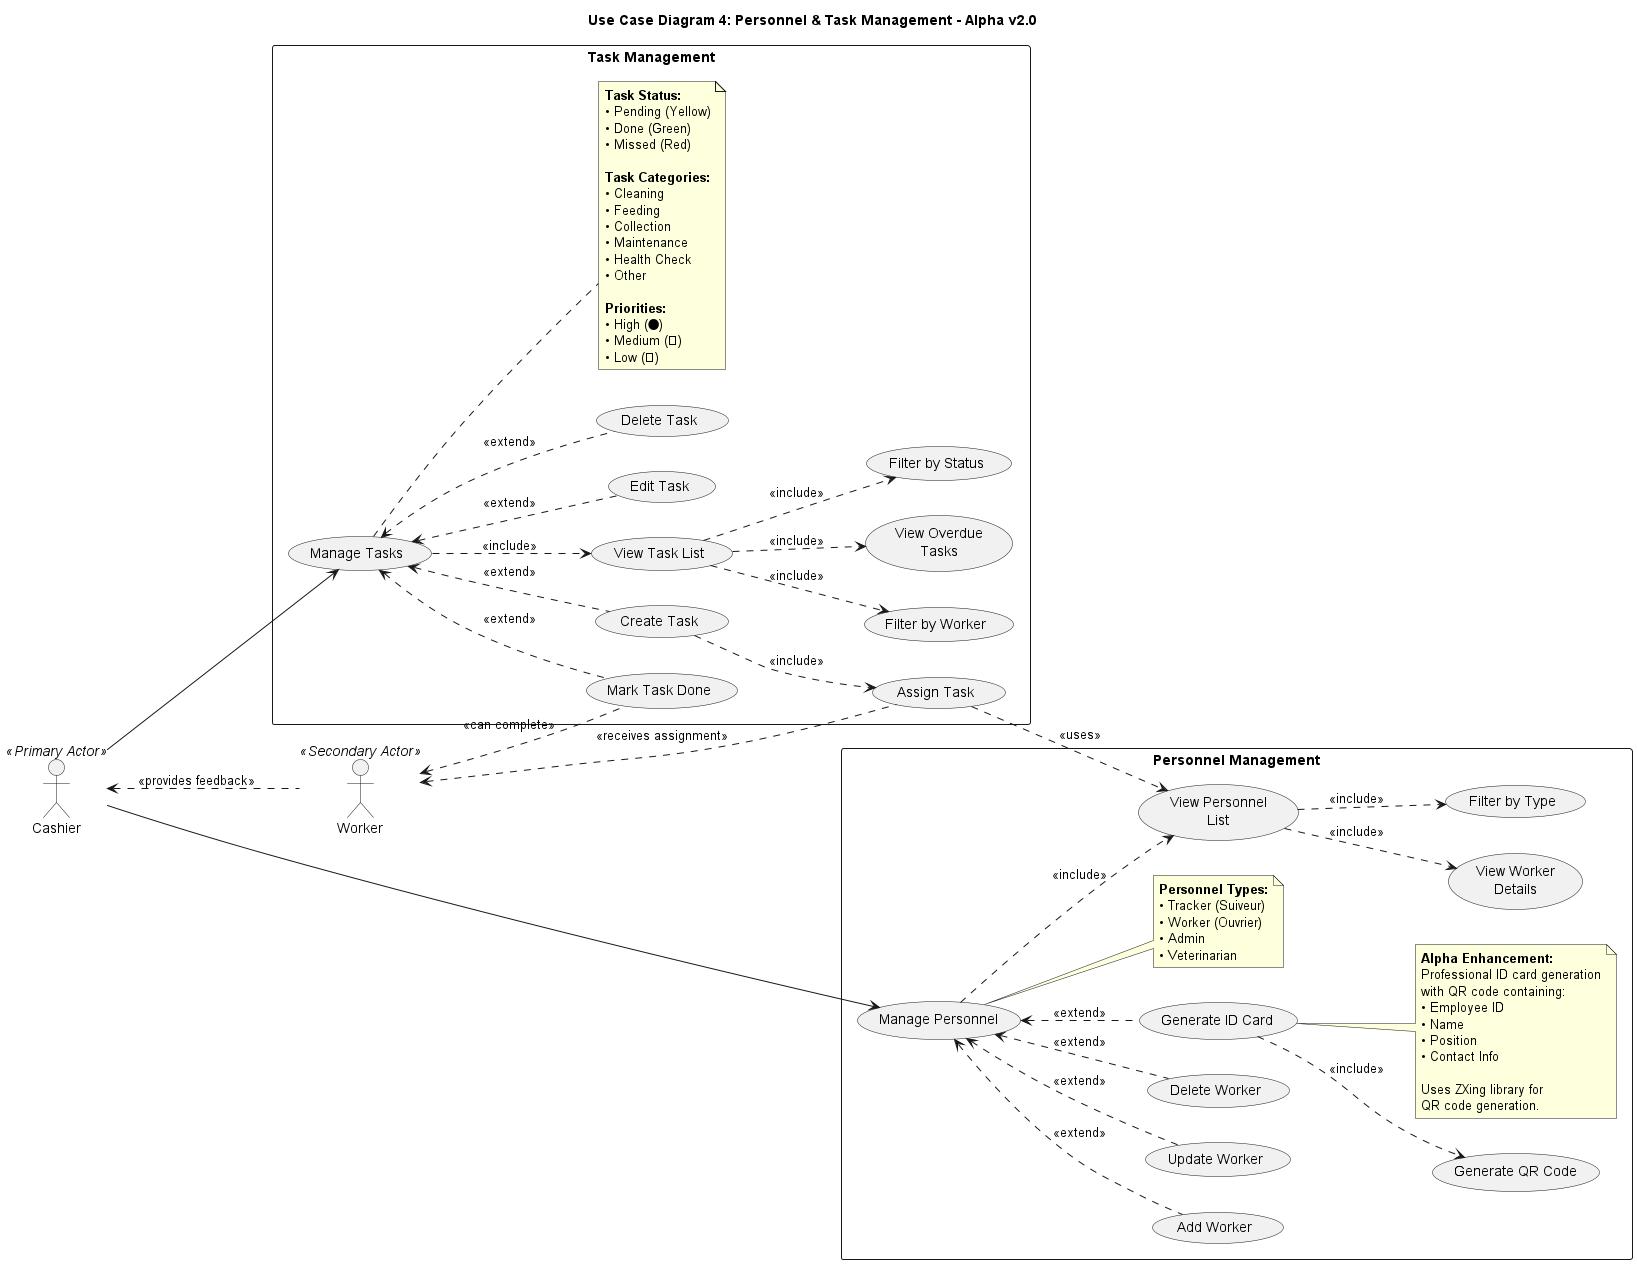

The diagram above was rendered by PlantUML. Its source (embedded in the PNG):
@startuml UC_Diagram_4_Personnel_Tasks

title Use Case Diagram 4: Personnel & Task Management - Alpha v2.0

left to right direction

actor "Cashier" as Cashier <<Primary Actor>>
actor "Worker" as Worker <<Secondary Actor>>

' ============================================
' PERSONNEL MANAGEMENT
' ============================================
rectangle "Personnel Management" {
  usecase "Manage Personnel" as UC_P
  usecase "View Personnel\nList" as UC_P1
  usecase "Add Worker" as UC_P2
  usecase "Update Worker" as UC_P3
  usecase "Delete Worker" as UC_P4
  usecase "View Worker\nDetails" as UC_P5
  usecase "Generate ID Card" as UC_P6
  usecase "Generate QR Code" as UC_P7
  usecase "Filter by Type" as UC_P8
  
  note right of UC_P6
    <b>Alpha Enhancement:</b>
    Professional ID card generation
    with QR code containing:
    • Employee ID
    • Name
    • Position
    • Contact Info
    
    Uses ZXing library for
    QR code generation.
  end note
  
  note right of UC_P
    <b>Personnel Types:</b>
    • Tracker (Suiveur)
    • Worker (Ouvrier)
    • Admin
    • Veterinarian
  end note
}

' ============================================
' TASK MANAGEMENT
' ============================================
rectangle "Task Management" {
  usecase "Manage Tasks" as UC_T
  usecase "View Task List" as UC_T1
  usecase "Create Task" as UC_T2
  usecase "Edit Task" as UC_T3
  usecase "Delete Task" as UC_T4
  usecase "Mark Task Done" as UC_T5
  usecase "Assign Task" as UC_T6
  usecase "Filter by Status" as UC_T7
  usecase "Filter by Worker" as UC_T8
  usecase "View Overdue\nTasks" as UC_T9
  
  note right of UC_T
    <b>Task Status:</b>
    • Pending (Yellow)
    • Done (Green)
    • Missed (Red)
    
    <b>Task Categories:</b>
    • Cleaning
    • Feeding
    • Collection
    • Maintenance
    • Health Check
    • Other
    
    <b>Priorities:</b>
    • High (🔴)
    • Medium (🟡)
    • Low (🟢)
  end note
}

' ============================================
' ACTOR RELATIONSHIPS
' ============================================
Cashier --> UC_P
Cashier --> UC_T

' Worker receives assignments
Worker <.. UC_T6 : <<receives assignment>>
Worker <.. UC_T5 : <<can complete>>
Worker .up.> Cashier : <<provides feedback>>

' ============================================
' PERSONNEL RELATIONSHIPS
' ============================================
UC_P ..> UC_P1 : <<include>>
UC_P <.. UC_P2 : <<extend>>
UC_P <.. UC_P3 : <<extend>>
UC_P <.. UC_P4 : <<extend>>
UC_P1 ..> UC_P5 : <<include>>
UC_P <.. UC_P6 : <<extend>>
UC_P6 ..> UC_P7 : <<include>>
UC_P1 ..> UC_P8 : <<include>>

' ============================================
' TASK RELATIONSHIPS
' ============================================
UC_T ..> UC_T1 : <<include>>
UC_T <.. UC_T2 : <<extend>>
UC_T <.. UC_T3 : <<extend>>
UC_T <.. UC_T4 : <<extend>>
UC_T <.. UC_T5 : <<extend>>
UC_T2 ..> UC_T6 : <<include>>
UC_T1 ..> UC_T7 : <<include>>
UC_T1 ..> UC_T8 : <<include>>
UC_T1 ..> UC_T9 : <<include>>

' Cross-module use
UC_T6 ..> UC_P1 : <<uses>>

@enduml